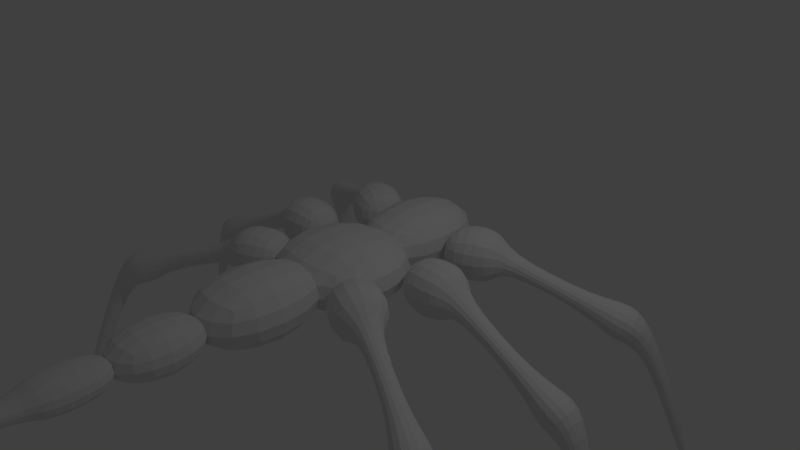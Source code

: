 # Source: wurm.blend  (saved by Blender 2.70.0; exported with 4.5.12 LTS)
import bpy
from mathutils import Matrix  # noqa: F401  (used for matrix-valued properties, if any)

bpy.ops.wm.read_factory_settings(use_empty=True)
scene = bpy.context.scene
scene.name = 'Scene'

# ---- collections
col_collection_1 = bpy.data.collections.new('Collection 1'); scene.collection.children.link(col_collection_1)

# ---- materials (node trees are filled in below, after node groups)
mat_material = bpy.data.materials.new('Material')
mat_material.alpha_threshold = 0.0
mat_material.use_transparent_shadow = False
mat_material.roughness = 0.5
mat_material.line_color = (0.0, 0.0, 0.0, 1.0)

# ---- material node trees

# ---- world
world_world = bpy.data.worlds.new('World'); scene.world = world_world
world_world.color = (0.05088, 0.05088, 0.05088)
world_world.use_sun_shadow = False
world_world.sun_shadow_jitter_overblur = 0.0
world_world.cycles.sampling_method = 'MANUAL'
world_world.cycles.sample_map_resolution = 256

# ---- cameras
cam_camera = bpy.data.cameras.new('Camera')
cam_camera.clip_end = 100.0
cam_camera.lens = 35.0
cam_camera.sensor_width = 32.0
cam_camera.sensor_height = 18.0
cam_camera.ortho_scale = 7.314
cam_camera.dof.focus_distance = 0.0
cam_camera.dof.aperture_fstop = 128.0

# ---- lights
light_lamp = bpy.data.lights.new('Lamp', 'POINT')
light_lamp.transmission_factor = 0.0
light_lamp.cutoff_distance = 30.0
light_lamp.energy = 100.0
light_lamp.shadow_buffer_clip_start = 1.001
light_lamp.shadow_soft_size = 0.1
light_lamp.shadow_maximum_resolution = 0.006
light_lamp.use_absolute_resolution = True
light_lamp.cycles.use_multiple_importance_sampling = False

# ---- meshes
me_cube = bpy.data.meshes.new('Cube')
me_cube.from_pydata([(1.529, 0.4, -0.4), (1.529, -0.4, -0.4), (0.7286, -0.4, -0.4), (0.7286, 0.4, -0.4), (1.529, 0.4, 0.4), (1.529, -0.4, 0.4), (0.7286, -0.4, 0.4), (0.7286, 0.4, 0.4), (1.529, 0.12, -0.12), (1.529, -0.12, -0.12), (1.529, 0.12, 0.12), (1.529, -0.12, 0.12), (2.676, 0.12, -0.7181), (2.676, -0.12, -0.7181), (2.777, 0.12, -0.5006), (2.777, -0.12, -0.5006), (2.962, 0.3, -1.05), (2.962, -0.3, -1.05), (3.216, 0.3, -0.5065), (3.216, -0.3, -0.5065), (3.401, 0.12, -1.056), (3.401, -0.12, -1.056), (3.502, 0.12, -0.8387), (3.502, -0.12, -0.8387), (3.852, 0.12, -3.389), (3.852, -0.12, -3.389), (4.006, 0.12, -3.205), (4.006, -0.12, -3.205), (1.399, -0.7786, -0.4), (1.061, -1.504, -0.4), (0.3362, -1.166, -0.4), (0.6743, -0.4405, -0.4), (1.399, -0.7786, 0.4), (1.061, -1.504, 0.4), (0.3362, -1.166, 0.4), (0.6743, -0.4405, 0.4), (1.281, -1.032, -0.12), (1.18, -1.25, -0.12), (1.281, -1.032, 0.12), (1.18, -1.25, 0.12), (2.35, -1.54, -0.566), (2.258, -1.757, -0.5231), (2.451, -1.54, -0.3485), (2.359, -1.757, -0.3056), (2.671, -1.545, -0.9145), (2.441, -2.089, -0.8073), (2.925, -1.545, -0.3707), (2.695, -2.089, -0.2635), (3.007, -1.878, -0.8724), (2.915, -2.095, -0.8295), (3.108, -1.878, -0.6549), (3.016, -2.095, -0.612), (3.404, -2.554, -3.013), (3.326, -2.771, -2.947), (3.558, -2.554, -2.829), (3.48, -2.771, -2.764), (1.061, 1.504, -0.4), (1.399, 0.7786, -0.4), (0.6743, 0.4405, -0.4), (0.3362, 1.166, -0.4), (1.061, 1.504, 0.4), (1.399, 0.7786, 0.4), (0.6743, 0.4405, 0.4), (0.3362, 1.166, 0.4), (1.18, 1.25, -0.12), (1.281, 1.032, -0.12), (1.18, 1.25, 0.12), (1.281, 1.032, 0.12), (2.258, 1.757, -0.5231), (2.35, 1.54, -0.566), (2.359, 1.757, -0.3056), (2.451, 1.54, -0.3485), (2.441, 2.089, -0.8073), (2.671, 1.545, -0.9145), (2.695, 2.089, -0.2635), (2.925, 1.545, -0.3707), (2.915, 2.095, -0.8295), (3.007, 1.878, -0.8724), (3.016, 2.095, -0.612), (3.108, 1.878, -0.6549), (3.326, 2.771, -2.947), (3.404, 2.554, -3.013), (3.48, 2.771, -2.764), (3.558, 2.554, -2.829), (-1.0, -1.454, -0.5), (-1.0, -1.454, 0.5), (-1.0, 0.5462, -0.5), (-1.0, 0.5462, 0.5), (1.0, -1.454, -0.5), (1.0, -1.454, 0.5), (1.0, 0.5462, -0.5), (1.0, 0.5462, 0.5), (-0.6879, -0.1527, -0.5), (-0.6879, -0.1527, 0.5), (-0.6879, 1.847, -0.5), (-0.6879, 1.847, 0.5), (0.6879, -0.1527, -0.5), (0.6879, -0.1527, 0.5), (0.6879, 1.847, -0.5), (0.6879, 1.847, 0.5), (-1.533, 0.4, -0.4), (-1.533, -0.4, -0.4), (-0.7333, -0.4, -0.4), (-0.7333, 0.4, -0.4), (-1.533, 0.4, 0.4), (-1.533, -0.4, 0.4), (-0.7333, -0.4, 0.4), (-0.7333, 0.4, 0.4), (-1.533, 0.12, -0.12), (-1.533, -0.12, -0.12), (-1.533, 0.12, 0.12), (-1.533, -0.12, 0.12), (-2.68, 0.12, -0.7201), (-2.68, -0.12, -0.7201), (-2.782, 0.12, -0.5026), (-2.782, -0.12, -0.5026), (-2.967, 0.3, -1.052), (-2.967, -0.3, -1.052), (-3.22, 0.3, -0.5085), (-3.22, -0.3, -0.5085), (-3.405, 0.12, -1.058), (-3.405, -0.12, -1.058), (-3.507, 0.12, -0.8407), (-3.507, -0.12, -0.8407), (-3.855, 0.12, -3.392), (-3.855, -0.12, -3.392), (-4.009, 0.12, -3.208), (-4.009, -0.12, -3.208), (-1.404, -0.7786, -0.4), (-1.066, -1.504, -0.4), (-0.341, -1.166, -0.4), (-0.6791, -0.4405, -0.4), (-1.404, -0.7786, 0.4), (-1.066, -1.504, 0.4), (-0.341, -1.166, 0.4), (-0.6791, -0.4405, 0.4), (-1.286, -1.032, -0.12), (-1.184, -1.25, -0.12), (-1.286, -1.032, 0.12), (-1.184, -1.25, 0.12), (-2.354, -1.54, -0.568), (-2.262, -1.757, -0.5251), (-2.455, -1.54, -0.3505), (-2.363, -1.757, -0.3076), (-2.675, -1.545, -0.9165), (-2.445, -2.089, -0.8093), (-2.929, -1.545, -0.3727), (-2.699, -2.089, -0.2655), (-3.011, -1.878, -0.8744), (-2.919, -2.095, -0.8315), (-3.112, -1.878, -0.6569), (-3.02, -2.095, -0.614), (-3.407, -2.554, -3.016), (-3.33, -2.771, -2.95), (-3.561, -2.554, -2.832), (-3.484, -2.771, -2.767), (-1.066, 1.504, -0.4), (-1.404, 0.7786, -0.4), (-0.6791, 0.4405, -0.4), (-0.341, 1.166, -0.4), (-1.066, 1.504, 0.4), (-1.404, 0.7786, 0.4), (-0.6791, 0.4405, 0.4), (-0.341, 1.166, 0.4), (-1.184, 1.25, -0.12), (-1.286, 1.032, -0.12), (-1.184, 1.25, 0.12), (-1.286, 1.032, 0.12), (-2.262, 1.757, -0.5251), (-2.354, 1.54, -0.568), (-2.363, 1.757, -0.3076), (-2.455, 1.54, -0.3505), (-2.445, 2.089, -0.8093), (-2.675, 1.545, -0.9165), (-2.699, 2.089, -0.2655), (-2.929, 1.545, -0.3727), (-2.919, 2.095, -0.8315), (-3.011, 1.878, -0.8744), (-3.02, 2.095, -0.614), (-3.112, 1.878, -0.6569), (-3.33, 2.771, -2.95), (-3.407, 2.554, -3.016), (-3.484, 2.771, -2.767), (-3.561, 2.554, -2.832), (-0.6879, -2.753, -0.5), (-0.6879, -2.753, 0.5), (-0.6879, -0.7527, -0.5), (-0.6879, -0.7527, 0.5), (0.6879, -2.753, -0.5), (0.6879, -2.753, 0.5), (0.6879, -0.7527, -0.5), (0.6879, -0.7527, 0.5), (-0.4816, -3.753, -0.35), (-0.4816, -3.753, 0.35), (-0.4816, -2.353, -0.35), (-0.4816, -2.353, 0.35), (0.4816, -3.753, -0.35), (0.4816, -3.753, 0.35), (0.4816, -2.353, -0.35), (0.4816, -2.353, 0.35), (-0.3371, -4.443, -0.245), (-0.3371, -4.443, 0.245), (-0.3371, -3.463, -0.245), (-0.3371, -3.463, 0.245), (0.3371, -4.443, -0.245), (0.3371, -4.443, 0.245), (0.3371, -3.463, -0.245), (0.3371, -3.463, 0.245), (-0.1685, -4.443, -0.1225), (-0.1685, -4.443, 0.1225), (0.1685, -4.443, -0.1225), (0.1685, -4.443, 0.1225), (0.0, -6.343, 0.0)], [], [(0, 1, 2, 3), (4, 7, 6, 5), (4, 5, 11, 10), (1, 5, 6, 2), (2, 6, 7, 3), (4, 0, 3, 7), (11, 9, 13, 15), (5, 1, 9, 11), (0, 4, 10, 8), (1, 0, 8, 9), (14, 15, 19, 18), (9, 8, 12, 13), (10, 11, 15, 14), (8, 10, 14, 12), (19, 17, 21, 23), (12, 14, 18, 16), (15, 13, 17, 19), (13, 12, 16, 17), (21, 20, 24, 25), (17, 16, 20, 21), (18, 19, 23, 22), (16, 18, 22, 20), (24, 26, 27, 25), (22, 23, 27, 26), (20, 22, 26, 24), (23, 21, 25, 27), (28, 29, 30, 31), (32, 35, 34, 33), (32, 33, 39, 38), (29, 33, 34, 30), (30, 34, 35, 31), (32, 28, 31, 35), (39, 37, 41, 43), (33, 29, 37, 39), (28, 32, 38, 36), (29, 28, 36, 37), (42, 43, 47, 46), (37, 36, 40, 41), (38, 39, 43, 42), (36, 38, 42, 40), (47, 45, 49, 51), (40, 42, 46, 44), (43, 41, 45, 47), (41, 40, 44, 45), (49, 48, 52, 53), (45, 44, 48, 49), (46, 47, 51, 50), (44, 46, 50, 48), (52, 54, 55, 53), (50, 51, 55, 54), (48, 50, 54, 52), (51, 49, 53, 55), (56, 57, 58, 59), (60, 63, 62, 61), (60, 61, 67, 66), (57, 61, 62, 58), (58, 62, 63, 59), (60, 56, 59, 63), (67, 65, 69, 71), (61, 57, 65, 67), (56, 60, 66, 64), (57, 56, 64, 65), (70, 71, 75, 74), (65, 64, 68, 69), (66, 67, 71, 70), (64, 66, 70, 68), (75, 73, 77, 79), (68, 70, 74, 72), (71, 69, 73, 75), (69, 68, 72, 73), (77, 76, 80, 81), (73, 72, 76, 77), (74, 75, 79, 78), (72, 74, 78, 76), (80, 82, 83, 81), (78, 79, 83, 82), (76, 78, 82, 80), (79, 77, 81, 83), (84, 85, 87, 86), (86, 87, 91, 90), (90, 91, 89, 88), (88, 89, 85, 84), (86, 90, 88, 84), (91, 87, 85, 89), (92, 93, 95, 94), (94, 95, 99, 98), (98, 99, 97, 96), (96, 97, 93, 92), (94, 98, 96, 92), (99, 95, 93, 97), (100, 103, 102, 101), (104, 105, 106, 107), (104, 110, 111, 105), (101, 102, 106, 105), (102, 103, 107, 106), (104, 107, 103, 100), (111, 115, 113, 109), (105, 111, 109, 101), (100, 108, 110, 104), (101, 109, 108, 100), (114, 118, 119, 115), (109, 113, 112, 108), (110, 114, 115, 111), (108, 112, 114, 110), (119, 123, 121, 117), (112, 116, 118, 114), (115, 119, 117, 113), (113, 117, 116, 112), (121, 125, 124, 120), (117, 121, 120, 116), (118, 122, 123, 119), (116, 120, 122, 118), (124, 125, 127, 126), (122, 126, 127, 123), (120, 124, 126, 122), (123, 127, 125, 121), (128, 131, 130, 129), (132, 133, 134, 135), (132, 138, 139, 133), (129, 130, 134, 133), (130, 131, 135, 134), (132, 135, 131, 128), (139, 143, 141, 137), (133, 139, 137, 129), (128, 136, 138, 132), (129, 137, 136, 128), (142, 146, 147, 143), (137, 141, 140, 136), (138, 142, 143, 139), (136, 140, 142, 138), (147, 151, 149, 145), (140, 144, 146, 142), (143, 147, 145, 141), (141, 145, 144, 140), (149, 153, 152, 148), (145, 149, 148, 144), (146, 150, 151, 147), (144, 148, 150, 146), (152, 153, 155, 154), (150, 154, 155, 151), (148, 152, 154, 150), (151, 155, 153, 149), (156, 159, 158, 157), (160, 161, 162, 163), (160, 166, 167, 161), (157, 158, 162, 161), (158, 159, 163, 162), (160, 163, 159, 156), (167, 171, 169, 165), (161, 167, 165, 157), (156, 164, 166, 160), (157, 165, 164, 156), (170, 174, 175, 171), (165, 169, 168, 164), (166, 170, 171, 167), (164, 168, 170, 166), (175, 179, 177, 173), (168, 172, 174, 170), (171, 175, 173, 169), (169, 173, 172, 168), (177, 181, 180, 176), (173, 177, 176, 172), (174, 178, 179, 175), (172, 176, 178, 174), (180, 181, 183, 182), (178, 182, 183, 179), (176, 180, 182, 178), (179, 183, 181, 177), (184, 185, 187, 186), (186, 187, 191, 190), (190, 191, 189, 188), (188, 189, 185, 184), (186, 190, 188, 184), (191, 187, 185, 189), (192, 193, 195, 194), (194, 195, 199, 198), (198, 199, 197, 196), (196, 197, 193, 192), (194, 198, 196, 192), (199, 195, 193, 197), (200, 201, 203, 202), (202, 203, 207, 206), (206, 207, 205, 204), (205, 201, 209, 211), (202, 206, 204, 200), (207, 203, 201, 205), (211, 209, 212), (204, 205, 211, 210), (201, 200, 208, 209), (200, 204, 210, 208), (210, 211, 212), (208, 210, 212), (209, 208, 212)])
me_cube.materials.append(mat_material)
me_cube.use_remesh_preserve_volume = False
me_cube.use_remesh_preserve_attributes = False
me_cube.use_mirror_vertex_groups = False
me_cube.update()

# ---- objects
ob_cube = bpy.data.objects.new('Cube', me_cube)
ob_lamp = bpy.data.objects.new('Lamp', light_lamp)
ob_camera = bpy.data.objects.new('Camera', cam_camera)

# ---- transforms, parenting, visibility, modifiers, constraints
ob_cube.location = (0.0, 0.0, 0.0)
ob_cube.lock_rotations_4d = False
ob_cube.empty_display_type = 'ARROWS'
ob_cube.lineart.crease_threshold = 0.0
_m = ob_cube.modifiers.new('Subsurf', 'SUBSURF')
_m.uv_smooth = 'PRESERVE_CORNERS'
_m.quality = 2
_m.show_only_control_edges = False
ob_lamp.location = (4.076, 1.005, 5.904)
ob_lamp.rotation_euler = (0.6503, 0.05522, 1.866)
ob_lamp.lock_rotations_4d = False
ob_lamp.empty_display_type = 'ARROWS'
ob_lamp.color = (0.0, 0.0, 0.0, 0.0)
ob_lamp.lineart.crease_threshold = 0.0
ob_camera.location = (7.481, -6.508, 5.344)
ob_camera.rotation_euler = (1.109, 0.0, 0.8149)
ob_camera.lock_rotations_4d = False
ob_camera.empty_display_type = 'ARROWS'
ob_camera.color = (0.0, 0.0, 0.0, 0.0)
ob_camera.display_type = 'WIRE'
ob_camera.lineart.crease_threshold = 0.0

# ---- collection membership
col_collection_1.objects.link(ob_cube)
col_collection_1.objects.link(ob_lamp)
col_collection_1.objects.link(ob_camera)

# ---- scene / render settings (as saved in the file)
scene.camera = ob_camera
scene.frame_start = 1; scene.frame_end = 250; scene.frame_set(1)
scene.render.engine = 'BLENDER_EEVEE_NEXT'
scene.render.resolution_percentage = 50
scene.render.dither_intensity = 0.0
scene.cycles.use_denoising = False
scene.cycles.samples = 10
scene.cycles.sampling_pattern = 'TABULATED_SOBOL'
scene.cycles.light_sampling_threshold = 0.0
scene.cycles.use_adaptive_sampling = False
scene.cycles.use_light_tree = False
scene.cycles.blur_glossy = 0.0
scene.cycles.volume_bounces = 1
scene.cycles.pixel_filter_type = 'GAUSSIAN'
scene.cycles.sample_clamp_indirect = 0.0
scene.view_settings.view_transform = 'Standard'
bpy.context.view_layer.update()
